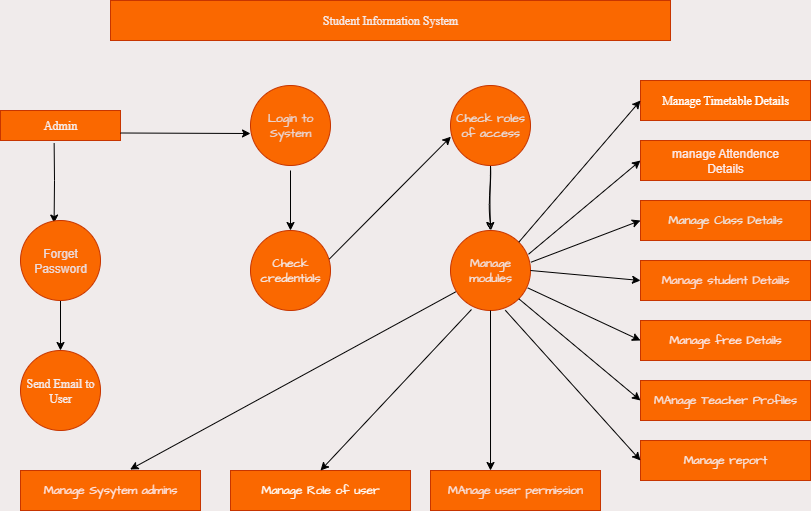

The diagram above was exported from draw.io. Its source (the exported page's mxGraphModel, read from the mxfile embedded in the PNG):
<mxGraphModel dx="1042" dy="596" grid="1" gridSize="10" guides="1" tooltips="1" connect="1" arrows="1" fold="1" page="1" pageScale="1" pageWidth="850" pageHeight="1100" background="light-dark(#f0ebeb, #121212)" math="0" shadow="0" adaptiveColors="simple">
  <root>
    <mxCell id="0" />
    <mxCell id="1" parent="0" />
    <mxCell id="MjxyRka_e-XX__84HNOr-3" value="&lt;font face=&quot;Times New Roman&quot;&gt;Student Information System&lt;/font&gt;" style="rounded=0;whiteSpace=wrap;html=1;hachureGap=4;fontFamily=Architects Daughter;fontSource=https%3A%2F%2Ffonts.googleapis.com%2Fcss%3Ffamily%3DArchitects%2BDaughter;fillColor=#fa6800;fontColor=light-dark(#f5ebeb, #ededed);strokeColor=#C73500;shadow=0;" parent="1" vertex="1">
      <mxGeometry x="120" y="40" width="560" height="40" as="geometry" />
    </mxCell>
    <mxCell id="MjxyRka_e-XX__84HNOr-8" value="&lt;font face=&quot;Times New Roman&quot;&gt;Admin&lt;/font&gt;" style="rounded=0;whiteSpace=wrap;html=1;hachureGap=4;fontFamily=Architects Daughter;fontSource=https%3A%2F%2Ffonts.googleapis.com%2Fcss%3Ffamily%3DArchitects%2BDaughter;fillColor=#fa6800;fontColor=light-dark(#f6efef, #ededed);strokeColor=#C73500;align=center;" parent="1" vertex="1">
      <mxGeometry x="10" y="150" width="120" height="30" as="geometry" />
    </mxCell>
    <mxCell id="MjxyRka_e-XX__84HNOr-10" value="Send Email to User" style="ellipse;whiteSpace=wrap;html=1;aspect=fixed;hachureGap=4;fontFamily=Times New Roman;fillColor=#fa6800;fontColor=light-dark(#f5ebeb, #ededed);strokeColor=#C73500;" parent="1" vertex="1">
      <mxGeometry x="30" y="390" width="80" height="80" as="geometry" />
    </mxCell>
    <mxCell id="MjxyRka_e-XX__84HNOr-11" value="Login to System" style="ellipse;whiteSpace=wrap;html=1;aspect=fixed;hachureGap=4;fontFamily=Architects Daughter;fontSource=https%3A%2F%2Ffonts.googleapis.com%2Fcss%3Ffamily%3DArchitects%2BDaughter;fillColor=#fa6800;fontColor=light-dark(#e9d8d8, #ededed);strokeColor=#C73500;" parent="1" vertex="1">
      <mxGeometry x="260" y="125" width="80" height="80" as="geometry" />
    </mxCell>
    <mxCell id="MjxyRka_e-XX__84HNOr-12" value="Check credentials" style="ellipse;whiteSpace=wrap;html=1;aspect=fixed;hachureGap=4;fontFamily=Architects Daughter;fontSource=https%3A%2F%2Ffonts.googleapis.com%2Fcss%3Ffamily%3DArchitects%2BDaughter;fillColor=#fa6800;fontColor=light-dark(#f4ebeb, #ededed);strokeColor=#C73500;" parent="1" vertex="1">
      <mxGeometry x="260" y="270" width="80" height="80" as="geometry" />
    </mxCell>
    <mxCell id="MjxyRka_e-XX__84HNOr-36" style="edgeStyle=orthogonalEdgeStyle;rounded=0;sketch=1;hachureGap=4;jiggle=2;curveFitting=1;orthogonalLoop=1;jettySize=auto;html=1;exitX=0.5;exitY=1;exitDx=0;exitDy=0;entryX=0.5;entryY=0;entryDx=0;entryDy=0;fontFamily=Architects Daughter;fontSource=https%3A%2F%2Ffonts.googleapis.com%2Fcss%3Ffamily%3DArchitects%2BDaughter;" parent="1" source="MjxyRka_e-XX__84HNOr-13" target="MjxyRka_e-XX__84HNOr-14" edge="1">
      <mxGeometry relative="1" as="geometry" />
    </mxCell>
    <mxCell id="MjxyRka_e-XX__84HNOr-13" value="Check roles of access" style="ellipse;whiteSpace=wrap;html=1;aspect=fixed;hachureGap=4;fontFamily=Architects Daughter;fontSource=https%3A%2F%2Ffonts.googleapis.com%2Fcss%3Ffamily%3DArchitects%2BDaughter;fillColor=#fa6800;fontColor=light-dark(#e8dede, #ededed);strokeColor=#C73500;" parent="1" vertex="1">
      <mxGeometry x="460" y="125" width="80" height="80" as="geometry" />
    </mxCell>
    <mxCell id="MjxyRka_e-XX__84HNOr-14" value="Manage modules" style="ellipse;whiteSpace=wrap;html=1;aspect=fixed;hachureGap=4;fontFamily=Architects Daughter;fontSource=https%3A%2F%2Ffonts.googleapis.com%2Fcss%3Ffamily%3DArchitects%2BDaughter;fillColor=#fa6800;fontColor=light-dark(#f1e4e4, #ededed);strokeColor=#C73500;" parent="1" vertex="1">
      <mxGeometry x="460" y="270" width="80" height="80" as="geometry" />
    </mxCell>
    <mxCell id="MjxyRka_e-XX__84HNOr-17" value="Manage Sysytem admins" style="rounded=0;whiteSpace=wrap;html=1;hachureGap=4;fontFamily=Architects Daughter;fontSource=https%3A%2F%2Ffonts.googleapis.com%2Fcss%3Ffamily%3DArchitects%2BDaughter;fillColor=#fa6800;fontColor=light-dark(#fde7e7, #ededed);strokeColor=#C73500;" parent="1" vertex="1">
      <mxGeometry x="30" y="510" width="180" height="40" as="geometry" />
    </mxCell>
    <mxCell id="MjxyRka_e-XX__84HNOr-18" value="Manage Role of user" style="rounded=0;whiteSpace=wrap;html=1;hachureGap=4;fontFamily=Architects Daughter;fontSource=https%3A%2F%2Ffonts.googleapis.com%2Fcss%3Ffamily%3DArchitects%2BDaughter;fillColor=#fa6800;fontColor=#FFFFFF;strokeColor=#C73500;" parent="1" vertex="1">
      <mxGeometry x="240" y="510" width="180" height="40" as="geometry" />
    </mxCell>
    <mxCell id="MjxyRka_e-XX__84HNOr-19" value="MAnage user permission" style="rounded=0;whiteSpace=wrap;html=1;hachureGap=4;fontFamily=Architects Daughter;fontSource=https%3A%2F%2Ffonts.googleapis.com%2Fcss%3Ffamily%3DArchitects%2BDaughter;fillColor=#fa6800;fontColor=light-dark(#f7e4e4, #ededed);strokeColor=#C73500;" parent="1" vertex="1">
      <mxGeometry x="440" y="510" width="170" height="40" as="geometry" />
    </mxCell>
    <mxCell id="MjxyRka_e-XX__84HNOr-20" value="&lt;font face=&quot;Times New Roman&quot;&gt;Manage Timetable Details&lt;/font&gt;" style="rounded=0;whiteSpace=wrap;html=1;hachureGap=4;fontFamily=Architects Daughter;fontSource=https%3A%2F%2Ffonts.googleapis.com%2Fcss%3Ffamily%3DArchitects%2BDaughter;fillColor=#fa6800;fontColor=#FFFFFF;strokeColor=#C73500;" parent="1" vertex="1">
      <mxGeometry x="650" y="120" width="170" height="40" as="geometry" />
    </mxCell>
    <mxCell id="MjxyRka_e-XX__84HNOr-22" value="Manage Class Details" style="rounded=0;whiteSpace=wrap;html=1;hachureGap=4;fontFamily=Architects Daughter;fontSource=https%3A%2F%2Ffonts.googleapis.com%2Fcss%3Ffamily%3DArchitects%2BDaughter;fillColor=#fa6800;fontColor=light-dark(#ede8e8, #ededed);strokeColor=#C73500;" parent="1" vertex="1">
      <mxGeometry x="650" y="240" width="170" height="40" as="geometry" />
    </mxCell>
    <mxCell id="MjxyRka_e-XX__84HNOr-23" value="Manage student Detaiils" style="rounded=0;whiteSpace=wrap;html=1;hachureGap=4;fontFamily=Architects Daughter;fontSource=https%3A%2F%2Ffonts.googleapis.com%2Fcss%3Ffamily%3DArchitects%2BDaughter;fillColor=#fa6800;fontColor=light-dark(#f9e2e2, #ededed);strokeColor=#C73500;" parent="1" vertex="1">
      <mxGeometry x="650" y="300" width="170" height="40" as="geometry" />
    </mxCell>
    <mxCell id="MjxyRka_e-XX__84HNOr-24" value="Manage free Details" style="rounded=0;whiteSpace=wrap;html=1;hachureGap=4;fontFamily=Architects Daughter;fontSource=https%3A%2F%2Ffonts.googleapis.com%2Fcss%3Ffamily%3DArchitects%2BDaughter;fillColor=#fa6800;fontColor=light-dark(#fbe9e9, #ededed);strokeColor=#C73500;" parent="1" vertex="1">
      <mxGeometry x="650" y="360" width="170" height="40" as="geometry" />
    </mxCell>
    <mxCell id="MjxyRka_e-XX__84HNOr-25" value="MAnage Teacher Profiles" style="rounded=0;whiteSpace=wrap;html=1;hachureGap=4;fontFamily=Architects Daughter;fontSource=https%3A%2F%2Ffonts.googleapis.com%2Fcss%3Ffamily%3DArchitects%2BDaughter;fillColor=#fa6800;fontColor=light-dark(#f5e5e5, #ededed);strokeColor=#C73500;" parent="1" vertex="1">
      <mxGeometry x="650" y="420" width="170" height="40" as="geometry" />
    </mxCell>
    <mxCell id="MjxyRka_e-XX__84HNOr-26" value="Manage report" style="rounded=0;whiteSpace=wrap;html=1;hachureGap=4;fontFamily=Architects Daughter;fontSource=https%3A%2F%2Ffonts.googleapis.com%2Fcss%3Ffamily%3DArchitects%2BDaughter;fillColor=#fa6800;fontColor=light-dark(#f6eaea, #ededed);strokeColor=#C73500;" parent="1" vertex="1">
      <mxGeometry x="650" y="480" width="170" height="40" as="geometry" />
    </mxCell>
    <mxCell id="MjxyRka_e-XX__84HNOr-37" value="" style="endArrow=classic;html=1;rounded=0;hachureGap=4;fontFamily=Architects Daughter;fontSource=https%3A%2F%2Ffonts.googleapis.com%2Fcss%3Ffamily%3DArchitects%2BDaughter;exitX=1;exitY=0;exitDx=0;exitDy=0;entryX=0;entryY=0.5;entryDx=0;entryDy=0;" parent="1" source="MjxyRka_e-XX__84HNOr-14" target="MjxyRka_e-XX__84HNOr-20" edge="1">
      <mxGeometry width="50" height="50" relative="1" as="geometry">
        <mxPoint x="370" y="340" as="sourcePoint" />
        <mxPoint x="420" y="290" as="targetPoint" />
      </mxGeometry>
    </mxCell>
    <mxCell id="MjxyRka_e-XX__84HNOr-39" value="" style="endArrow=classic;html=1;rounded=0;exitX=0.5;exitY=1;exitDx=0;exitDy=0;entryX=0.353;entryY=0;entryDx=0;entryDy=0;entryPerimeter=0;" parent="1" source="MjxyRka_e-XX__84HNOr-14" target="MjxyRka_e-XX__84HNOr-19" edge="1">
      <mxGeometry width="50" height="50" relative="1" as="geometry">
        <mxPoint x="370" y="340" as="sourcePoint" />
        <mxPoint x="420" y="290" as="targetPoint" />
      </mxGeometry>
    </mxCell>
    <mxCell id="MjxyRka_e-XX__84HNOr-40" value="" style="endArrow=classic;html=1;rounded=0;exitX=0.975;exitY=0.297;exitDx=0;exitDy=0;exitPerimeter=0;entryX=0;entryY=0.5;entryDx=0;entryDy=0;" parent="1" source="MjxyRka_e-XX__84HNOr-14" edge="1">
      <mxGeometry width="50" height="50" relative="1" as="geometry">
        <mxPoint x="370" y="340" as="sourcePoint" />
        <mxPoint x="650" y="200" as="targetPoint" />
      </mxGeometry>
    </mxCell>
    <mxCell id="MjxyRka_e-XX__84HNOr-43" value="" style="endArrow=classic;html=1;rounded=0;exitX=1.005;exitY=0.397;exitDx=0;exitDy=0;exitPerimeter=0;entryX=0;entryY=0.5;entryDx=0;entryDy=0;" parent="1" source="MjxyRka_e-XX__84HNOr-14" target="MjxyRka_e-XX__84HNOr-22" edge="1">
      <mxGeometry width="50" height="50" relative="1" as="geometry">
        <mxPoint x="370" y="340" as="sourcePoint" />
        <mxPoint x="420" y="290" as="targetPoint" />
      </mxGeometry>
    </mxCell>
    <mxCell id="MjxyRka_e-XX__84HNOr-44" value="" style="endArrow=classic;html=1;rounded=0;exitX=1;exitY=0.5;exitDx=0;exitDy=0;entryX=0;entryY=0.5;entryDx=0;entryDy=0;" parent="1" source="MjxyRka_e-XX__84HNOr-14" target="MjxyRka_e-XX__84HNOr-23" edge="1">
      <mxGeometry width="50" height="50" relative="1" as="geometry">
        <mxPoint x="370" y="340" as="sourcePoint" />
        <mxPoint x="420" y="290" as="targetPoint" />
      </mxGeometry>
    </mxCell>
    <mxCell id="MjxyRka_e-XX__84HNOr-46" value="" style="endArrow=classic;html=1;rounded=0;exitX=1;exitY=1;exitDx=0;exitDy=0;entryX=0;entryY=0.5;entryDx=0;entryDy=0;" parent="1" source="MjxyRka_e-XX__84HNOr-14" target="MjxyRka_e-XX__84HNOr-25" edge="1">
      <mxGeometry width="50" height="50" relative="1" as="geometry">
        <mxPoint x="370" y="340" as="sourcePoint" />
        <mxPoint x="420" y="290" as="targetPoint" />
      </mxGeometry>
    </mxCell>
    <mxCell id="MjxyRka_e-XX__84HNOr-47" value="" style="endArrow=classic;html=1;rounded=0;exitX=0.965;exitY=0.717;exitDx=0;exitDy=0;exitPerimeter=0;entryX=0;entryY=0.5;entryDx=0;entryDy=0;" parent="1" source="MjxyRka_e-XX__84HNOr-14" target="MjxyRka_e-XX__84HNOr-24" edge="1">
      <mxGeometry width="50" height="50" relative="1" as="geometry">
        <mxPoint x="370" y="340" as="sourcePoint" />
        <mxPoint x="420" y="290" as="targetPoint" />
      </mxGeometry>
    </mxCell>
    <mxCell id="MjxyRka_e-XX__84HNOr-50" value="" style="endArrow=classic;html=1;rounded=0;entryX=0.5;entryY=0;entryDx=0;entryDy=0;" parent="1" target="MjxyRka_e-XX__84HNOr-18" edge="1">
      <mxGeometry width="50" height="50" relative="1" as="geometry">
        <mxPoint x="481" y="349" as="sourcePoint" />
        <mxPoint x="420" y="290" as="targetPoint" />
      </mxGeometry>
    </mxCell>
    <mxCell id="MjxyRka_e-XX__84HNOr-51" value="" style="endArrow=classic;html=1;rounded=0;exitX=0.065;exitY=0.767;exitDx=0;exitDy=0;exitPerimeter=0;entryX=0.609;entryY=-0.025;entryDx=0;entryDy=0;entryPerimeter=0;" parent="1" source="MjxyRka_e-XX__84HNOr-14" target="MjxyRka_e-XX__84HNOr-17" edge="1">
      <mxGeometry width="50" height="50" relative="1" as="geometry">
        <mxPoint x="370" y="340" as="sourcePoint" />
        <mxPoint x="420" y="290" as="targetPoint" />
      </mxGeometry>
    </mxCell>
    <mxCell id="MjxyRka_e-XX__84HNOr-53" value="" style="endArrow=classic;html=1;rounded=0;exitX=0.685;exitY=0.997;exitDx=0;exitDy=0;exitPerimeter=0;entryX=0;entryY=0.5;entryDx=0;entryDy=0;" parent="1" source="MjxyRka_e-XX__84HNOr-14" target="MjxyRka_e-XX__84HNOr-26" edge="1">
      <mxGeometry width="50" height="50" relative="1" as="geometry">
        <mxPoint x="370" y="340" as="sourcePoint" />
        <mxPoint x="420" y="290" as="targetPoint" />
      </mxGeometry>
    </mxCell>
    <mxCell id="MjxyRka_e-XX__84HNOr-54" value="" style="endArrow=classic;html=1;rounded=0;exitX=0.985;exitY=0.357;exitDx=0;exitDy=0;exitPerimeter=0;entryX=0.005;entryY=0.64;entryDx=0;entryDy=0;entryPerimeter=0;" parent="1" source="MjxyRka_e-XX__84HNOr-12" target="MjxyRka_e-XX__84HNOr-13" edge="1">
      <mxGeometry width="50" height="50" relative="1" as="geometry">
        <mxPoint x="370" y="340" as="sourcePoint" />
        <mxPoint x="420" y="290" as="targetPoint" />
      </mxGeometry>
    </mxCell>
    <mxCell id="MjxyRka_e-XX__84HNOr-55" value="" style="endArrow=classic;html=1;rounded=0;entryX=0.5;entryY=0;entryDx=0;entryDy=0;" parent="1" target="MjxyRka_e-XX__84HNOr-12" edge="1">
      <mxGeometry width="50" height="50" relative="1" as="geometry">
        <mxPoint x="300" y="210" as="sourcePoint" />
        <mxPoint x="420" y="290" as="targetPoint" />
      </mxGeometry>
    </mxCell>
    <mxCell id="MjxyRka_e-XX__84HNOr-56" value="" style="endArrow=classic;html=1;rounded=0;exitX=0.447;exitY=1.087;exitDx=0;exitDy=0;exitPerimeter=0;entryX=0.42;entryY=0.032;entryDx=0;entryDy=0;entryPerimeter=0;" parent="1" source="MjxyRka_e-XX__84HNOr-8" edge="1">
      <mxGeometry width="50" height="50" relative="1" as="geometry">
        <mxPoint x="370" y="340" as="sourcePoint" />
        <mxPoint x="63.59999999999991" y="262.55999999999995" as="targetPoint" />
        <Array as="points">
          <mxPoint x="64" y="220" />
        </Array>
      </mxGeometry>
    </mxCell>
    <mxCell id="MjxyRka_e-XX__84HNOr-57" value="" style="endArrow=classic;html=1;rounded=0;exitX=0.5;exitY=1;exitDx=0;exitDy=0;" parent="1" target="MjxyRka_e-XX__84HNOr-10" edge="1">
      <mxGeometry width="50" height="50" relative="1" as="geometry">
        <mxPoint x="70" y="340" as="sourcePoint" />
        <mxPoint x="420" y="290" as="targetPoint" />
      </mxGeometry>
    </mxCell>
    <mxCell id="MjxyRka_e-XX__84HNOr-58" value="" style="endArrow=classic;html=1;rounded=0;exitX=1;exitY=0.75;exitDx=0;exitDy=0;" parent="1" source="MjxyRka_e-XX__84HNOr-8" edge="1">
      <mxGeometry width="50" height="50" relative="1" as="geometry">
        <mxPoint x="370" y="340" as="sourcePoint" />
        <mxPoint x="260" y="173" as="targetPoint" />
      </mxGeometry>
    </mxCell>
    <mxCell id="MjxyRka_e-XX__84HNOr-59" value="Forget Password" style="ellipse;whiteSpace=wrap;html=1;aspect=fixed;fillColor=#fa6800;fontColor=light-dark(#ecdada, #ededed);strokeColor=#C73500;" parent="1" vertex="1">
      <mxGeometry x="30" y="260" width="80" height="80" as="geometry" />
    </mxCell>
    <mxCell id="ruiJofkbc7A_-n1KFaAE-1" value="manage Attendence&lt;div&gt;Details&lt;/div&gt;" style="rounded=0;whiteSpace=wrap;html=1;fillColor=#fa6800;fontColor=light-dark(#fbe9e9, #ededed);strokeColor=#C73500;" vertex="1" parent="1">
      <mxGeometry x="650" y="180" width="170" height="40" as="geometry" />
    </mxCell>
  </root>
</mxGraphModel>